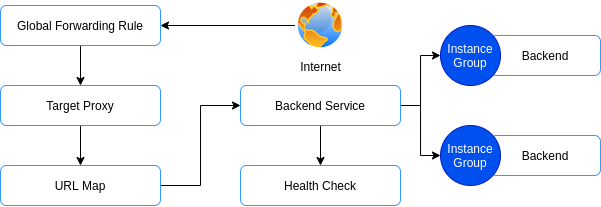

The diagram above was exported from draw.io. Its source (the exported page's mxGraphModel, read from the mxfile embedded in the PNG):
<mxGraphModel dx="931" dy="500" grid="1" gridSize="10" guides="1" tooltips="1" connect="1" arrows="1" fold="1" page="1" pageScale="1" pageWidth="850" pageHeight="1100" math="0" shadow="0">
  <root>
    <mxCell id="0" />
    <mxCell id="1" parent="0" />
    <mxCell id="ATdSgm3Za7vRJJt-P1rD-118" value="Backend" style="rounded=1;whiteSpace=wrap;html=1;shadow=0;glass=0;strokeColor=#3399FF;fontColor=#000000;" vertex="1" parent="1">
      <mxGeometry x="610" y="110" width="110" height="40" as="geometry" />
    </mxCell>
    <mxCell id="ATdSgm3Za7vRJJt-P1rD-104" value="" style="edgeStyle=orthogonalEdgeStyle;rounded=0;orthogonalLoop=1;jettySize=auto;html=1;startArrow=none;startFill=0;endArrow=classic;endFill=1;strokeColor=#000000;fontColor=#000000;" edge="1" parent="1" source="ATdSgm3Za7vRJJt-P1rD-102" target="ATdSgm3Za7vRJJt-P1rD-103">
      <mxGeometry relative="1" as="geometry" />
    </mxCell>
    <mxCell id="ATdSgm3Za7vRJJt-P1rD-102" value="Internet" style="aspect=fixed;perimeter=ellipsePerimeter;html=1;align=center;shadow=0;dashed=0;spacingTop=3;image;image=img/lib/active_directory/internet_globe.svg;rounded=0;glass=0;strokeColor=#3399FF;fontColor=#000000;" vertex="1" parent="1">
      <mxGeometry x="415" y="75" width="50" height="50" as="geometry" />
    </mxCell>
    <mxCell id="ATdSgm3Za7vRJJt-P1rD-106" value="" style="edgeStyle=orthogonalEdgeStyle;rounded=0;orthogonalLoop=1;jettySize=auto;html=1;startArrow=none;startFill=0;endArrow=classic;endFill=1;strokeColor=#000000;fontColor=#000000;" edge="1" parent="1" source="ATdSgm3Za7vRJJt-P1rD-103" target="ATdSgm3Za7vRJJt-P1rD-105">
      <mxGeometry relative="1" as="geometry" />
    </mxCell>
    <mxCell id="ATdSgm3Za7vRJJt-P1rD-103" value="Global Forwarding Rule" style="rounded=1;whiteSpace=wrap;html=1;shadow=0;glass=0;strokeColor=#3399FF;fontColor=#000000;" vertex="1" parent="1">
      <mxGeometry x="120" y="80" width="160" height="40" as="geometry" />
    </mxCell>
    <mxCell id="ATdSgm3Za7vRJJt-P1rD-108" value="" style="edgeStyle=orthogonalEdgeStyle;rounded=0;orthogonalLoop=1;jettySize=auto;html=1;startArrow=none;startFill=0;endArrow=classic;endFill=1;strokeColor=#000000;fontColor=#000000;" edge="1" parent="1" source="ATdSgm3Za7vRJJt-P1rD-105" target="ATdSgm3Za7vRJJt-P1rD-107">
      <mxGeometry relative="1" as="geometry" />
    </mxCell>
    <mxCell id="ATdSgm3Za7vRJJt-P1rD-105" value="Target Proxy" style="rounded=1;whiteSpace=wrap;html=1;shadow=0;glass=0;strokeColor=#3399FF;fontColor=#000000;" vertex="1" parent="1">
      <mxGeometry x="120" y="160" width="160" height="40" as="geometry" />
    </mxCell>
    <mxCell id="ATdSgm3Za7vRJJt-P1rD-110" style="edgeStyle=orthogonalEdgeStyle;rounded=0;orthogonalLoop=1;jettySize=auto;html=1;entryX=0;entryY=0.5;entryDx=0;entryDy=0;startArrow=none;startFill=0;endArrow=classic;endFill=1;strokeColor=#000000;fontColor=#000000;" edge="1" parent="1" source="ATdSgm3Za7vRJJt-P1rD-107" target="ATdSgm3Za7vRJJt-P1rD-109">
      <mxGeometry relative="1" as="geometry" />
    </mxCell>
    <mxCell id="ATdSgm3Za7vRJJt-P1rD-107" value="URL Map" style="rounded=1;whiteSpace=wrap;html=1;shadow=0;glass=0;strokeColor=#3399FF;fontColor=#000000;" vertex="1" parent="1">
      <mxGeometry x="120" y="240" width="160" height="40" as="geometry" />
    </mxCell>
    <mxCell id="ATdSgm3Za7vRJJt-P1rD-112" value="" style="edgeStyle=orthogonalEdgeStyle;rounded=0;orthogonalLoop=1;jettySize=auto;html=1;startArrow=none;startFill=0;endArrow=classic;endFill=1;strokeColor=#000000;fontColor=#000000;" edge="1" parent="1" source="ATdSgm3Za7vRJJt-P1rD-109" target="ATdSgm3Za7vRJJt-P1rD-111">
      <mxGeometry relative="1" as="geometry" />
    </mxCell>
    <mxCell id="ATdSgm3Za7vRJJt-P1rD-115" style="edgeStyle=orthogonalEdgeStyle;rounded=0;orthogonalLoop=1;jettySize=auto;html=1;startArrow=none;startFill=0;endArrow=classic;endFill=1;strokeColor=#000000;fontColor=#000000;" edge="1" parent="1" source="ATdSgm3Za7vRJJt-P1rD-109" target="ATdSgm3Za7vRJJt-P1rD-114">
      <mxGeometry relative="1" as="geometry" />
    </mxCell>
    <mxCell id="ATdSgm3Za7vRJJt-P1rD-116" style="edgeStyle=orthogonalEdgeStyle;rounded=0;orthogonalLoop=1;jettySize=auto;html=1;startArrow=none;startFill=0;endArrow=classic;endFill=1;strokeColor=#000000;fontColor=#000000;" edge="1" parent="1" source="ATdSgm3Za7vRJJt-P1rD-109" target="ATdSgm3Za7vRJJt-P1rD-113">
      <mxGeometry relative="1" as="geometry" />
    </mxCell>
    <mxCell id="ATdSgm3Za7vRJJt-P1rD-109" value="Backend Service" style="rounded=1;whiteSpace=wrap;html=1;shadow=0;glass=0;strokeColor=#3399FF;fontColor=#000000;" vertex="1" parent="1">
      <mxGeometry x="360" y="160" width="160" height="40" as="geometry" />
    </mxCell>
    <mxCell id="ATdSgm3Za7vRJJt-P1rD-111" value="Health Check" style="rounded=1;whiteSpace=wrap;html=1;shadow=0;glass=0;strokeColor=#3399FF;fontColor=#000000;" vertex="1" parent="1">
      <mxGeometry x="360" y="240" width="160" height="40" as="geometry" />
    </mxCell>
    <mxCell id="ATdSgm3Za7vRJJt-P1rD-113" value="Instance&lt;br&gt;Group" style="ellipse;whiteSpace=wrap;html=1;aspect=fixed;rounded=0;shadow=0;glass=0;strokeColor=#001DBC;fontColor=#ffffff;fillColor=#0050ef;" vertex="1" parent="1">
      <mxGeometry x="560" y="100" width="60" height="60" as="geometry" />
    </mxCell>
    <mxCell id="ATdSgm3Za7vRJJt-P1rD-120" value="Backend" style="rounded=1;whiteSpace=wrap;html=1;shadow=0;glass=0;strokeColor=#3399FF;fontColor=#000000;" vertex="1" parent="1">
      <mxGeometry x="610" y="210" width="110" height="40" as="geometry" />
    </mxCell>
    <mxCell id="ATdSgm3Za7vRJJt-P1rD-114" value="Instance&lt;br&gt;Group" style="ellipse;whiteSpace=wrap;html=1;aspect=fixed;rounded=0;shadow=0;glass=0;strokeColor=#001DBC;fontColor=#ffffff;fillColor=#0050ef;" vertex="1" parent="1">
      <mxGeometry x="560" y="200" width="60" height="60" as="geometry" />
    </mxCell>
  </root>
</mxGraphModel>